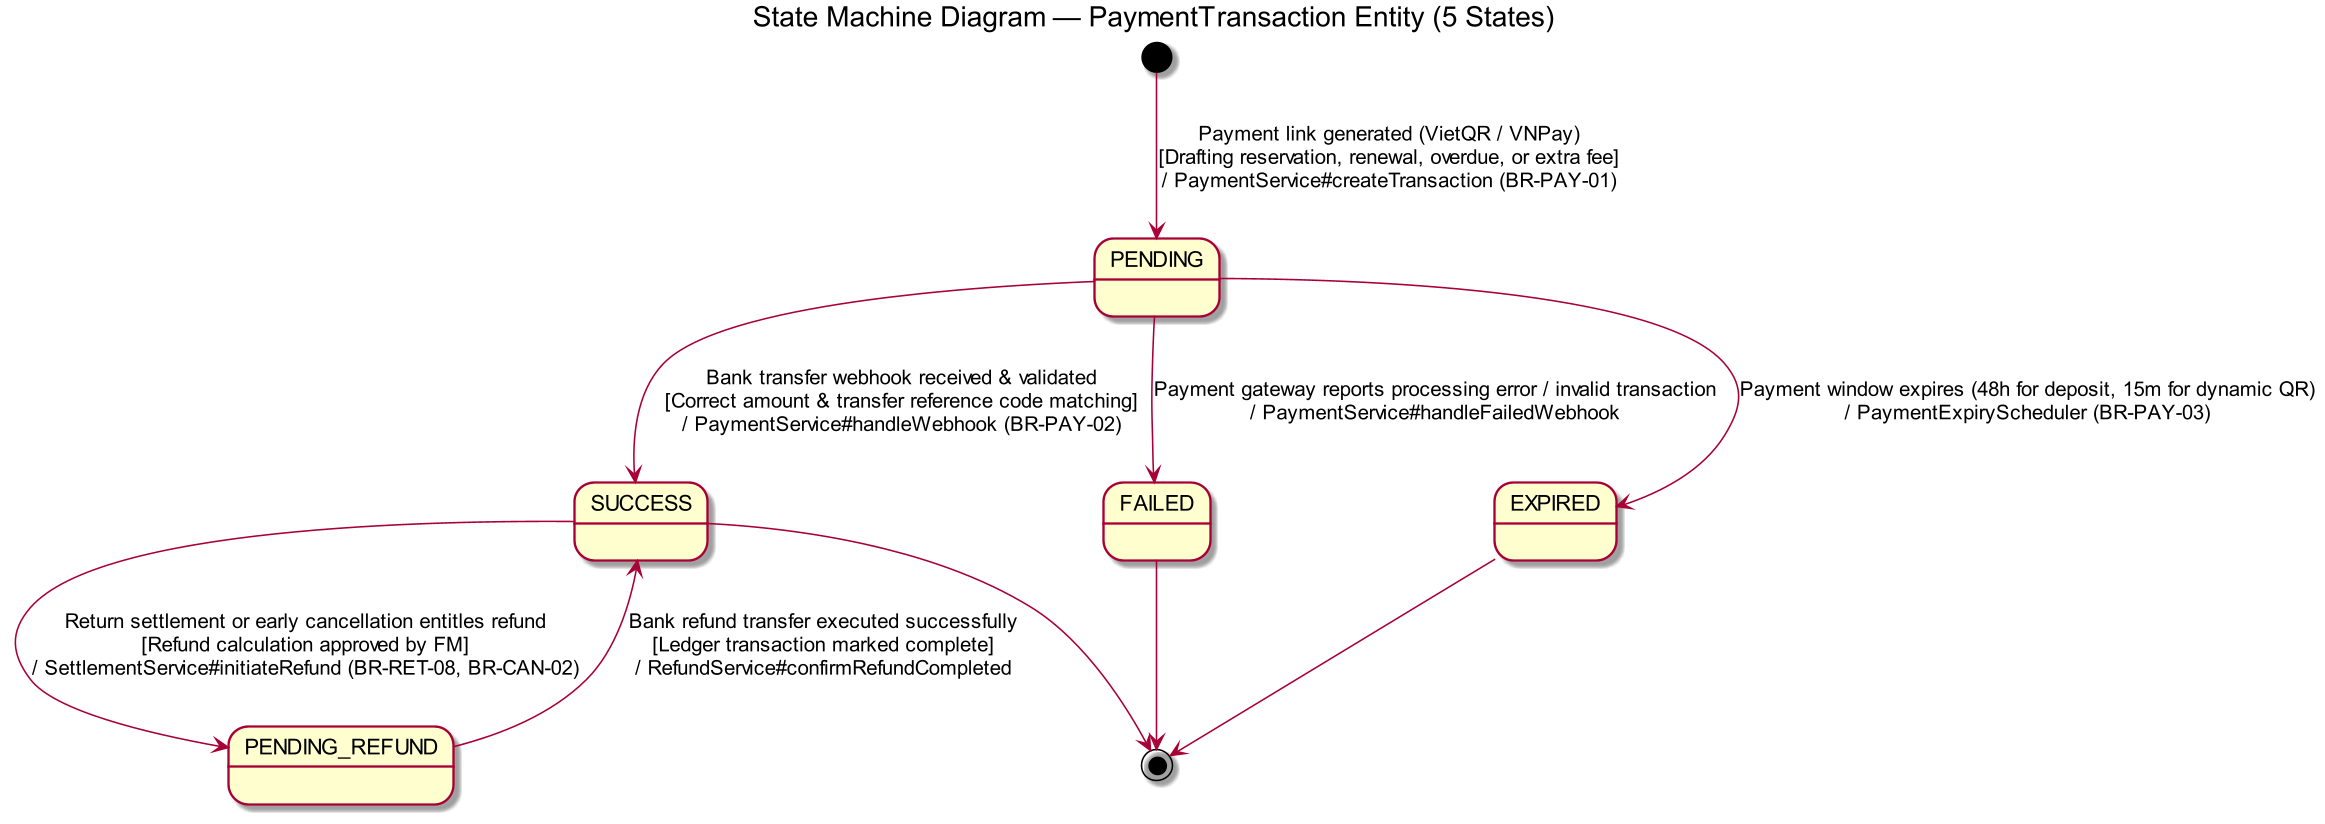

The diagram above was rendered by PlantUML. Its source (embedded in the PNG):
@startuml st-payment-transaction
!pragma layout smetana
skinparam dpi 150
skinparam defaultFontName Arial
skinparam roundcorner 6

title State Machine Diagram — PaymentTransaction Entity (5 States)

[*] --> PENDING : Payment link generated (VietQR / VNPay)\n[Drafting reservation, renewal, overdue, or extra fee]\n/ PaymentService#createTransaction (BR-PAY-01)

PENDING --> SUCCESS : Bank transfer webhook received & validated\n[Correct amount & transfer reference code matching]\n/ PaymentService#handleWebhook (BR-PAY-02)
PENDING --> FAILED : Payment gateway reports processing error / invalid transaction\n/ PaymentService#handleFailedWebhook
PENDING --> EXPIRED : Payment window expires (48h for deposit, 15m for dynamic QR)\n/ PaymentExpiryScheduler (BR-PAY-03)

SUCCESS --> PENDING_REFUND : Return settlement or early cancellation entitles refund\n[Refund calculation approved by FM]\n/ SettlementService#initiateRefund (BR-RET-08, BR-CAN-02)

PENDING_REFUND --> SUCCESS : Bank refund transfer executed successfully\n[Ledger transaction marked complete]\n/ RefundService#confirmRefundCompleted

FAILED --> [*]
EXPIRED --> [*]
SUCCESS --> [*]
@enduml